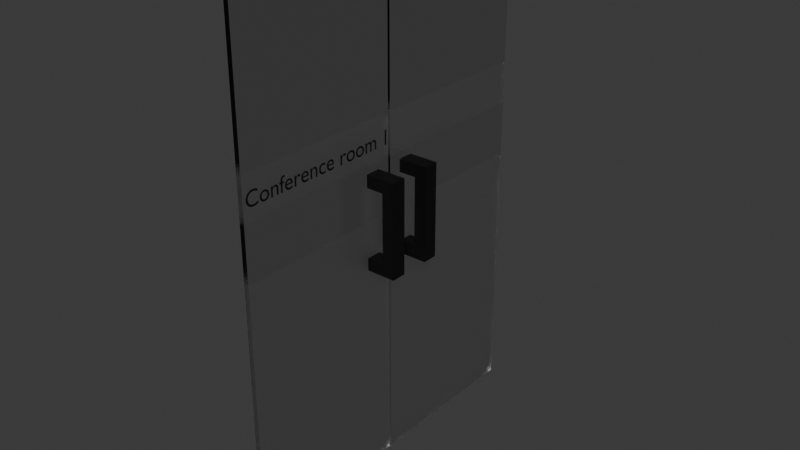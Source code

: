 # Source: blend.blend  (saved by Blender 5.1.30; exported with 4.5.12 LTS)
import bpy
from mathutils import Matrix  # noqa: F401  (used for matrix-valued properties, if any)

bpy.ops.wm.read_factory_settings(use_empty=True)
scene = bpy.context.scene
scene.name = 'Scene'

# ---- collections
col_collection = bpy.data.collections.new('Collection'); scene.collection.children.link(col_collection)

# ---- materials (node trees are filled in below, after node groups)
mat_x = bpy.data.materials.new('투명')
mat_x.use_raytrace_refraction = True
mat_x.use_screen_refraction = True
mat_x_1 = bpy.data.materials.new('반투명')
mat_x_1.use_raytrace_refraction = True
mat_x_1.use_screen_refraction = True
mat_001 = bpy.data.materials.new('투명.001')
mat_001.use_raytrace_refraction = True
mat_001.use_screen_refraction = True
mat_001_1 = bpy.data.materials.new('반투명.001')
mat_001_1.use_raytrace_refraction = True
mat_001_1.use_screen_refraction = True
mat_002 = bpy.data.materials.new('색.002')
mat_001_2 = bpy.data.materials.new('색.001')
mat_x_2 = bpy.data.materials.new('색')

# ---- material node trees
mat_x.use_nodes = True; mat_x.node_tree.nodes.clear()
_N = mat_x.node_tree.nodes; _L = mat_x.node_tree.links
n0 = _N.new('ShaderNodeBsdfPrincipled'); n0.name = '프린시플드 BSDF'; n0.location = (-200, 100)
n0.inputs[2].default_value = 0.0
n0.inputs[3].default_value = 1.45
n0.inputs[18].default_value = 1.0
n1 = _N.new('ShaderNodeOutputMaterial'); n1.name = '머티리얼 출력'; n1.location = (200, 100)
_L.new(n0.outputs[0], n1.inputs[0])
n1.is_active_output = True
mat_x_1.use_nodes = True; mat_x_1.node_tree.nodes.clear()
_N = mat_x_1.node_tree.nodes; _L = mat_x_1.node_tree.links
n0 = _N.new('ShaderNodeBsdfPrincipled'); n0.name = '프린시플드 BSDF'; n0.location = (-200, 100)
n0.inputs[2].default_value = 0.3
n0.inputs[3].default_value = 1.45
n0.inputs[18].default_value = 1.0
n1 = _N.new('ShaderNodeOutputMaterial'); n1.name = '머티리얼 출력'; n1.location = (200, 100)
_L.new(n0.outputs[0], n1.inputs[0])
n1.is_active_output = True
mat_001.use_nodes = True; mat_001.node_tree.nodes.clear()
_N = mat_001.node_tree.nodes; _L = mat_001.node_tree.links
n0 = _N.new('ShaderNodeBsdfPrincipled'); n0.name = '프린시플드 BSDF'; n0.location = (-200, 100)
n0.inputs[2].default_value = 0.0
n0.inputs[3].default_value = 1.45
n0.inputs[18].default_value = 1.0
n1 = _N.new('ShaderNodeOutputMaterial'); n1.name = '머티리얼 출력'; n1.location = (200, 100)
_L.new(n0.outputs[0], n1.inputs[0])
n1.is_active_output = True
mat_001_1.use_nodes = True; mat_001_1.node_tree.nodes.clear()
_N = mat_001_1.node_tree.nodes; _L = mat_001_1.node_tree.links
n0 = _N.new('ShaderNodeBsdfPrincipled'); n0.name = '프린시플드 BSDF'; n0.location = (-200, 100)
n0.inputs[2].default_value = 0.3
n0.inputs[3].default_value = 1.45
n0.inputs[18].default_value = 1.0
n1 = _N.new('ShaderNodeOutputMaterial'); n1.name = '머티리얼 출력'; n1.location = (200, 100)
_L.new(n0.outputs[0], n1.inputs[0])
n1.is_active_output = True
mat_002.use_nodes = True; mat_002.node_tree.nodes.clear()
_N = mat_002.node_tree.nodes; _L = mat_002.node_tree.links
n0 = _N.new('ShaderNodeBsdfPrincipled'); n0.name = '프린시플드 BSDF'; n0.location = (-200, 100)
n0.inputs[0].default_value = (0.0, 0.0, 0.0, 1.0)
n1 = _N.new('ShaderNodeOutputMaterial'); n1.name = '머티리얼 출력'; n1.location = (200, 100)
_L.new(n0.outputs[0], n1.inputs[0])
n1.is_active_output = True
mat_001_2.use_nodes = True; mat_001_2.node_tree.nodes.clear()
_N = mat_001_2.node_tree.nodes; _L = mat_001_2.node_tree.links
n0 = _N.new('ShaderNodeBsdfPrincipled'); n0.name = '프린시플드 BSDF'; n0.location = (-200, 100)
n0.inputs[0].default_value = (0.0, 0.0, 0.0, 1.0)
n1 = _N.new('ShaderNodeOutputMaterial'); n1.name = '머티리얼 출력'; n1.location = (200, 100)
_L.new(n0.outputs[0], n1.inputs[0])
n1.is_active_output = True
mat_x_2.use_nodes = True; mat_x_2.node_tree.nodes.clear()
_N = mat_x_2.node_tree.nodes; _L = mat_x_2.node_tree.links
n0 = _N.new('ShaderNodeBsdfPrincipled'); n0.name = '프린시플드 BSDF'; n0.location = (-200, 100)
n0.inputs[0].default_value = (0.0, 0.0, 0.0, 1.0)
n1 = _N.new('ShaderNodeOutputMaterial'); n1.name = '머티리얼 출력'; n1.location = (200, 100)
_L.new(n0.outputs[0], n1.inputs[0])
n1.is_active_output = True

# ---- world
world_world = bpy.data.worlds.new('World'); scene.world = world_world
world_world.use_nodes = True; world_world.node_tree.nodes.clear()
_N = world_world.node_tree.nodes; _L = world_world.node_tree.links
n0 = _N.new('ShaderNodeOutputWorld'); n0.name = 'World Output'; n0.location = (200, 100)
n1 = _N.new('ShaderNodeBackground'); n1.name = 'Background'; n1.location = (-200, 100)
n1.inputs[0].default_value = (0.05088, 0.05088, 0.05088, 1.0)
_L.new(n1.outputs[0], n0.inputs[0])
n0.is_active_output = True
world_world.color = (0.05088, 0.05088, 0.05088)
world_world.sun_shadow_jitter_overblur = 0.0

# ---- meshes
me_001 = bpy.data.meshes.new('큐브.001')
me_001.from_pydata([(-0.02765, -1.0, -3.353), (-0.02765, -1.0, 2.535), (-0.02765, 1.0, -3.353), (-0.02765, 1.0, 2.535), (0.02765, -1.0, -3.353), (0.02765, -1.0, 2.535), (0.02765, 1.0, -3.353), (0.02765, 1.0, 2.535), (0.02765, -1.0, -0.3135), (0.02765, 1.0, -0.3135), (-0.02765, 1.0, -0.3135), (-0.02765, -1.0, -0.3135), (-0.02765, 1.0, 0.8107), (-0.02765, 1.0, 0.3201), (0.02765, -1.0, 0.8107), (0.02765, -1.0, 0.3201), (-0.02765, -1.0, 0.3201), (-0.02765, -1.0, 0.8107), (0.02765, 1.0, 0.8107), (0.02765, 1.0, 0.3201)], [], [(0, 11, 10, 2), (2, 10, 9, 6), (6, 9, 8, 4), (4, 8, 11, 0), (2, 6, 4, 0), (7, 3, 1, 5), (8, 9, 19, 15), (9, 10, 13, 19), (10, 11, 16, 13), (11, 8, 15, 16), (13, 16, 17, 12), (12, 17, 1, 3), (15, 19, 18, 14), (14, 18, 7, 5), (16, 15, 14, 17), (17, 14, 5, 1), (19, 13, 12, 18), (18, 12, 3, 7)])
me_001.polygons.foreach_set('material_index', [1, 1, 1, 1, 1, 0, 0, 0, 0, 0, 1, 0, 1, 0, 1, 0, 1, 0])
_uv = me_001.uv_layers.new(name='UV 맵')
_uv.uv.foreach_set('vector', [0.375, 0.0, 0.5349, 0.0, 0.5349, 0.25, 0.375, 0.25, 0.375, 0.25, 0.5349, 0.25, 0.5349, 0.5, 0.375, 0.5, 0.375, 0.5, 0.5349, 0.5, 0.5349, 0.75, 0.375, 0.75, 0.375, 0.75, 0.5349, 0.75, 0.5349, 1.0, 0.375, 1.0, 0.125, 0.5, 0.375, 0.5, 0.375, 0.75, 0.125, 0.75, 0.625, 0.5, 0.875, 0.5, 0.875, 0.75, 0.625, 0.75, 0.5349, 0.75, 0.5349, 0.5, 0.5549, 0.5, 0.5549, 0.75, 0.5349, 0.5, 0.5349, 0.25, 0.5549, 0.25, 0.5549, 0.5, 0.5349, 0.25, 0.5349, 0.0, 0.5549, 0.0, 0.5549, 0.25, 0.5349, 1.0, 0.5349, 0.75, 0.5549, 0.75, 0.5549, 1.0, 0.5549, 0.25, 0.5549, 0.0, 0.5704, 0.0, 0.5704, 0.25, 0.5704, 0.25, 0.5704, 0.0, 0.625, 0.0, 0.625, 0.25, 0.5549, 0.75, 0.5549, 0.5, 0.5704, 0.5, 0.5704, 0.75, 0.5704, 0.75, 0.5704, 0.5, 0.625, 0.5, 0.625, 0.75, 0.5549, 1.0, 0.5549, 0.75, 0.5704, 0.75, 0.5704, 1.0, 0.5704, 1.0, 0.5704, 0.75, 0.625, 0.75, 0.625, 1.0, 0.5549, 0.5, 0.5549, 0.25, 0.5704, 0.25, 0.5704, 0.5, 0.5704, 0.5, 0.5704, 0.25, 0.625, 0.25, 0.625, 0.5])
me_001.materials.append(mat_x)
me_001.materials.append(mat_x_1)
me_001.update()
me_003 = bpy.data.meshes.new('큐브.003')
me_003.from_pydata([(-0.02765, -1.0, -3.353), (-0.02765, -1.0, 2.535), (-0.02765, 1.0, -3.353), (-0.02765, 1.0, 2.535), (0.02765, -1.0, -3.353), (0.02765, -1.0, 2.535), (0.02765, 1.0, -3.353), (0.02765, 1.0, 2.535), (0.02765, -1.0, -0.3135), (0.02765, 1.0, -0.3135), (-0.02765, 1.0, -0.3135), (-0.02765, -1.0, -0.3135), (0.02765, 1.0, 0.8107), (0.02765, 1.0, 0.3201), (-0.02765, 1.0, 0.8107), (-0.02765, 1.0, 0.3201), (0.02765, -1.0, 0.8107), (0.02765, -1.0, 0.3201), (-0.02765, -1.0, 0.3201), (-0.02765, -1.0, 0.8107)], [], [(0, 11, 10, 2), (2, 10, 9, 6), (6, 9, 8, 4), (4, 8, 11, 0), (2, 6, 4, 0), (7, 3, 1, 5), (8, 9, 13, 17), (9, 10, 15, 13), (10, 11, 18, 15), (11, 8, 17, 18), (18, 17, 16, 19), (19, 16, 5, 1), (13, 15, 14, 12), (12, 14, 3, 7), (15, 18, 19, 14), (14, 19, 1, 3), (17, 13, 12, 16), (16, 12, 7, 5)])
me_003.polygons.foreach_set('material_index', [1, 1, 1, 1, 1, 0, 0, 0, 0, 0, 1, 0, 1, 0, 1, 0, 1, 0])
_uv = me_003.uv_layers.new(name='UV 맵')
_uv.uv.foreach_set('vector', [0.375, 0.0, 0.5349, 0.0, 0.5349, 0.25, 0.375, 0.25, 0.375, 0.25, 0.5349, 0.25, 0.5349, 0.5, 0.375, 0.5, 0.375, 0.5, 0.5349, 0.5, 0.5349, 0.75, 0.375, 0.75, 0.375, 0.75, 0.5349, 0.75, 0.5349, 1.0, 0.375, 1.0, 0.125, 0.5, 0.375, 0.5, 0.375, 0.75, 0.125, 0.75, 0.625, 0.5, 0.875, 0.5, 0.875, 0.75, 0.625, 0.75, 0.5349, 0.75, 0.5349, 0.5, 0.5549, 0.5, 0.5549, 0.75, 0.5349, 0.5, 0.5349, 0.25, 0.5549, 0.25, 0.5549, 0.5, 0.5349, 0.25, 0.5349, 0.0, 0.5549, 0.0, 0.5549, 0.25, 0.5349, 1.0, 0.5349, 0.75, 0.5549, 0.75, 0.5549, 1.0, 0.5549, 1.0, 0.5549, 0.75, 0.5704, 0.75, 0.5704, 1.0, 0.5704, 1.0, 0.5704, 0.75, 0.625, 0.75, 0.625, 1.0, 0.5549, 0.5, 0.5549, 0.25, 0.5704, 0.25, 0.5704, 0.5, 0.5704, 0.5, 0.5704, 0.25, 0.625, 0.25, 0.625, 0.5, 0.5549, 0.25, 0.5549, 0.0, 0.5704, 0.0, 0.5704, 0.25, 0.5704, 0.25, 0.5704, 0.0, 0.625, 0.0, 0.625, 0.25, 0.5549, 0.75, 0.5549, 0.5, 0.5704, 0.5, 0.5704, 0.75, 0.5704, 0.75, 0.5704, 0.5, 0.625, 0.5, 0.625, 0.75])
me_003.materials.append(mat_001)
me_003.materials.append(mat_001_1)
me_003.update()
me_007 = bpy.data.meshes.new('큐브.007')
me_007.from_pydata([(0.202, -0.1515, -0.1019), (0.202, -0.1515, 1.0), (0.202, 0.02612, -0.1019), (0.202, 0.02612, 1.0), (0.3441, -0.1515, -0.1019), (0.3441, -0.1515, 1.0), (0.3441, 0.02612, -0.1019), (0.3441, 0.02612, 1.0), (-1.192e-07, -0.1515, 1.0), (0.202, -0.1515, 1.0), (-1.192e-07, 0.02612, 1.0), (0.202, 0.02612, 1.0), (-1.192e-07, -0.1515, 0.8509), (0.202, -0.1515, 0.8509), (-1.192e-07, 0.02612, 0.8509), (0.202, 0.02612, 0.8509), (-1.192e-07, -0.1515, 0.04217), (0.202, -0.1515, 0.04217), (-1.192e-07, 0.02612, 0.04217), (0.202, 0.02612, 0.04217), (-1.192e-07, -0.1515, -0.1019), (0.202, -0.1515, -0.1019), (-1.192e-07, 0.02612, -0.1019), (0.202, 0.02612, -0.1019)], [], [(0, 1, 3, 2), (2, 3, 7, 6), (6, 7, 5, 4), (4, 5, 1, 0), (2, 6, 4, 0), (7, 3, 1, 5), (8, 9, 11, 10), (10, 11, 15, 14), (14, 15, 13, 12), (12, 13, 9, 8), (10, 14, 12, 8), (15, 11, 9, 13), (16, 17, 19, 18), (18, 19, 23, 22), (22, 23, 21, 20), (20, 21, 17, 16), (18, 22, 20, 16), (23, 19, 17, 21)])
_uv = me_007.uv_layers.new(name='UV 맵')
_uv.uv.foreach_set('vector', [0.375, 0.0, 0.625, 0.0, 0.625, 0.25, 0.375, 0.25, 0.375, 0.25, 0.625, 0.25, 0.625, 0.5, 0.375, 0.5, 0.375, 0.5, 0.625, 0.5, 0.625, 0.75, 0.375, 0.75, 0.375, 0.75, 0.625, 0.75, 0.625, 1.0, 0.375, 1.0, 0.125, 0.5, 0.375, 0.5, 0.375, 0.75, 0.125, 0.75, 0.625, 0.5, 0.875, 0.5, 0.875, 0.75, 0.625, 0.75, 0.375, 0.0, 0.625, 0.0, 0.625, 0.25, 0.375, 0.25, 0.375, 0.25, 0.625, 0.25, 0.625, 0.5, 0.375, 0.5, 0.375, 0.5, 0.625, 0.5, 0.625, 0.75, 0.375, 0.75, 0.375, 0.75, 0.625, 0.75, 0.625, 1.0, 0.375, 1.0, 0.125, 0.5, 0.375, 0.5, 0.375, 0.75, 0.125, 0.75, 0.625, 0.5, 0.875, 0.5, 0.875, 0.75, 0.625, 0.75, 0.375, 0.0, 0.625, 0.0, 0.625, 0.25, 0.375, 0.25, 0.375, 0.25, 0.625, 0.25, 0.625, 0.5, 0.375, 0.5, 0.375, 0.5, 0.625, 0.5, 0.625, 0.75, 0.375, 0.75, 0.375, 0.75, 0.625, 0.75, 0.625, 1.0, 0.375, 1.0, 0.125, 0.5, 0.375, 0.5, 0.375, 0.75, 0.125, 0.75, 0.625, 0.5, 0.875, 0.5, 0.875, 0.75, 0.625, 0.75])
me_007.materials.append(mat_002)
me_007.update()
me_005 = bpy.data.meshes.new('큐브.005')
me_005.from_pydata([(0.202, -0.1515, -0.1019), (0.202, -0.1515, 1.0), (0.202, 0.02612, -0.1019), (0.202, 0.02612, 1.0), (0.3441, -0.1515, -0.1019), (0.3441, -0.1515, 1.0), (0.3441, 0.02612, -0.1019), (0.3441, 0.02612, 1.0), (-1.192e-07, -0.1515, 1.0), (0.202, -0.1515, 1.0), (-1.192e-07, 0.02612, 1.0), (0.202, 0.02612, 1.0), (-1.192e-07, -0.1515, 0.8509), (0.202, -0.1515, 0.8509), (-1.192e-07, 0.02612, 0.8509), (0.202, 0.02612, 0.8509), (-1.192e-07, -0.1515, 0.04217), (0.202, -0.1515, 0.04217), (-1.192e-07, 0.02612, 0.04217), (0.202, 0.02612, 0.04217), (-1.192e-07, -0.1515, -0.1019), (0.202, -0.1515, -0.1019), (-1.192e-07, 0.02612, -0.1019), (0.202, 0.02612, -0.1019)], [], [(0, 1, 3, 2), (2, 3, 7, 6), (6, 7, 5, 4), (4, 5, 1, 0), (2, 6, 4, 0), (7, 3, 1, 5), (8, 9, 11, 10), (10, 11, 15, 14), (14, 15, 13, 12), (12, 13, 9, 8), (10, 14, 12, 8), (15, 11, 9, 13), (16, 17, 19, 18), (18, 19, 23, 22), (22, 23, 21, 20), (20, 21, 17, 16), (18, 22, 20, 16), (23, 19, 17, 21)])
_uv = me_005.uv_layers.new(name='UV 맵')
_uv.uv.foreach_set('vector', [0.375, 0.0, 0.625, 0.0, 0.625, 0.25, 0.375, 0.25, 0.375, 0.25, 0.625, 0.25, 0.625, 0.5, 0.375, 0.5, 0.375, 0.5, 0.625, 0.5, 0.625, 0.75, 0.375, 0.75, 0.375, 0.75, 0.625, 0.75, 0.625, 1.0, 0.375, 1.0, 0.125, 0.5, 0.375, 0.5, 0.375, 0.75, 0.125, 0.75, 0.625, 0.5, 0.875, 0.5, 0.875, 0.75, 0.625, 0.75, 0.375, 0.0, 0.625, 0.0, 0.625, 0.25, 0.375, 0.25, 0.375, 0.25, 0.625, 0.25, 0.625, 0.5, 0.375, 0.5, 0.375, 0.5, 0.625, 0.5, 0.625, 0.75, 0.375, 0.75, 0.375, 0.75, 0.625, 0.75, 0.625, 1.0, 0.375, 1.0, 0.125, 0.5, 0.375, 0.5, 0.375, 0.75, 0.125, 0.75, 0.625, 0.5, 0.875, 0.5, 0.875, 0.75, 0.625, 0.75, 0.375, 0.0, 0.625, 0.0, 0.625, 0.25, 0.375, 0.25, 0.375, 0.25, 0.625, 0.25, 0.625, 0.5, 0.375, 0.5, 0.375, 0.5, 0.625, 0.5, 0.625, 0.75, 0.375, 0.75, 0.375, 0.75, 0.625, 0.75, 0.625, 1.0, 0.375, 1.0, 0.125, 0.5, 0.375, 0.5, 0.375, 0.75, 0.125, 0.75, 0.625, 0.5, 0.875, 0.5, 0.875, 0.75, 0.625, 0.75])
me_005.materials.append(mat_001_2)
me_005.update()

# ---- curves / text
txt_x = bpy.data.curves.new('텍스트', 'FONT')
txt_x.dimensions = '2D'
txt_x.body = 'Conference room 1'
txt_x.materials.append(mat_x_2)

# ---- objects
ob_x = bpy.data.objects.new('큐브', me_001)
ob_001 = bpy.data.objects.new('큐브.001', me_003)
ob_003 = bpy.data.objects.new('큐브.003', me_007)
ob_x_1 = bpy.data.objects.new('문_중심점', None)
ob_002 = bpy.data.objects.new('큐브.002', me_005)
ob_x_2 = bpy.data.objects.new('텍스트', txt_x)

# ---- transforms, parenting, visibility, modifiers, constraints
ob_x.parent = ob_x_1
ob_x.location = (8.941e-08, -1.014, 3.353)
ob_001.parent = ob_x_1
ob_001.location = (8.941e-08, 1.014, 3.353)
ob_003.parent = ob_x_1
ob_003.location = (0.02765, 0.32, 2.6)
ob_x_1.location = (0.0, 0.0, 0.0)
ob_002.parent = ob_x_1
ob_002.location = (0.02765, -0.32, 2.6)
ob_002.rotation_euler = (-0.0, -3.142, -0.0)
ob_002.scale = (-1.0, -1.0, -1.0)
ob_x_2.parent = ob_x_1
ob_x_2.location = (0.03765, -1.994, 3.835)
ob_x_2.rotation_euler = (1.571, -0.0, 1.571)
ob_x_2.scale = (0.2452, 0.2452, 0.2452)

# ---- collection membership
col_collection.objects.link(ob_x)
col_collection.objects.link(ob_001)
col_collection.objects.link(ob_003)
col_collection.objects.link(ob_x_1)
col_collection.objects.link(ob_002)
col_collection.objects.link(ob_x_2)

# ---- scene / render settings (as saved in the file)
scene.frame_start = 1; scene.frame_end = 250; scene.frame_set(1)
scene.render.engine = 'BLENDER_EEVEE_NEXT'
scene.render.bake_bias = 0.0
scene.render.bake_samples = 0
scene.cycles.sampling_pattern = 'TABULATED_SOBOL'
scene.eevee.use_volume_custom_range = False
scene.eevee.use_raytracing = True
bpy.context.view_layer.update()

# ---- added for rendering (the .blend has no active camera and no usable light): camera, sun
cam_auto = bpy.data.cameras.new('AutoCamera')
cam_auto.lens = 50.0
cam_auto.sensor_width = 36.0
cam_auto.clip_end = 1000.0
ob_auto_camera = bpy.data.objects.new('AutoCamera', cam_auto)
scene.collection.objects.link(ob_auto_camera)
ob_auto_camera.location = (6.78283, -7.93291, 8.23248)
ob_auto_camera.rotation_euler = (1.09748, -7.21219e-08, 0.694738)
scene.camera = ob_auto_camera
light_auto_sun = bpy.data.lights.new('AutoSun', 'SUN')
light_auto_sun.energy = 3.0
light_auto_sun.angle = 0.0523599
ob_auto_sun = bpy.data.objects.new('AutoSun', light_auto_sun)
scene.collection.objects.link(ob_auto_sun)
ob_auto_sun.rotation_euler = (0.872665, 0.174533, 0.523599)
bpy.context.view_layer.update()
